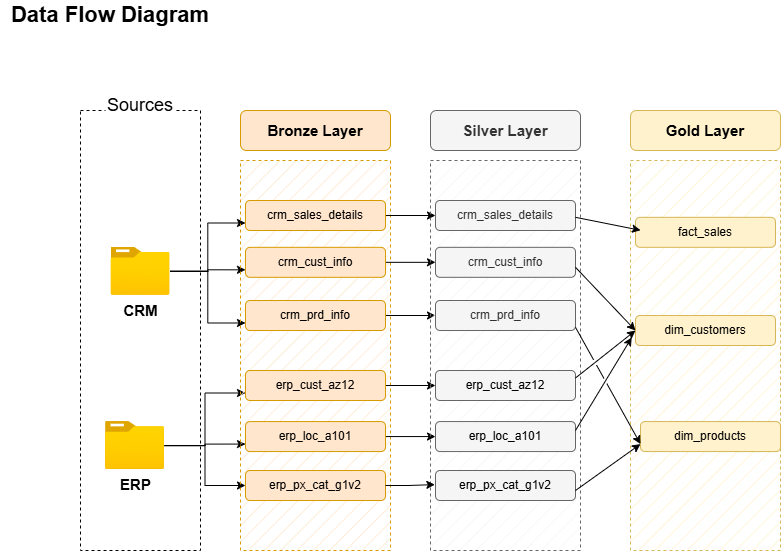

The diagram above was exported from draw.io. Its source (the exported page's mxGraphModel, read from the mxfile embedded in the PNG):
<mxGraphModel dx="1030" dy="659" grid="1" gridSize="10" guides="1" tooltips="1" connect="1" arrows="1" fold="1" page="1" pageScale="1" pageWidth="850" pageHeight="1100" math="0" shadow="0">
  <root>
    <mxCell id="0" />
    <mxCell id="1" parent="0" />
    <mxCell id="ms4kgAwWej8vaj1XIUG8-1" value="" style="rounded=0;whiteSpace=wrap;html=1;fillColor=none;dashed=1;" parent="1" vertex="1">
      <mxGeometry x="80" y="120" width="120" height="440" as="geometry" />
    </mxCell>
    <mxCell id="ms4kgAwWej8vaj1XIUG8-2" value="&lt;font&gt;Sources&lt;/font&gt;" style="rounded=0;whiteSpace=wrap;html=1;strokeColor=none;fontSize=18;" parent="1" vertex="1">
      <mxGeometry x="105" y="100" width="70" height="30" as="geometry" />
    </mxCell>
    <mxCell id="ms4kgAwWej8vaj1XIUG8-62" style="edgeStyle=orthogonalEdgeStyle;rounded=0;orthogonalLoop=1;jettySize=auto;html=1;entryX=0;entryY=0.75;entryDx=0;entryDy=0;" parent="1" source="ms4kgAwWej8vaj1XIUG8-4" target="ms4kgAwWej8vaj1XIUG8-8" edge="1">
      <mxGeometry relative="1" as="geometry" />
    </mxCell>
    <mxCell id="ms4kgAwWej8vaj1XIUG8-63" style="edgeStyle=orthogonalEdgeStyle;rounded=0;orthogonalLoop=1;jettySize=auto;html=1;entryX=0;entryY=0.75;entryDx=0;entryDy=0;" parent="1" source="ms4kgAwWej8vaj1XIUG8-4" target="ms4kgAwWej8vaj1XIUG8-9" edge="1">
      <mxGeometry relative="1" as="geometry" />
    </mxCell>
    <mxCell id="ms4kgAwWej8vaj1XIUG8-64" style="edgeStyle=orthogonalEdgeStyle;rounded=0;orthogonalLoop=1;jettySize=auto;html=1;entryX=0;entryY=0.75;entryDx=0;entryDy=0;" parent="1" source="ms4kgAwWej8vaj1XIUG8-4" target="ms4kgAwWej8vaj1XIUG8-10" edge="1">
      <mxGeometry relative="1" as="geometry" />
    </mxCell>
    <mxCell id="ms4kgAwWej8vaj1XIUG8-4" value="&lt;font style=&quot;font-size: 15px;&quot;&gt;CRM&lt;/font&gt;" style="image;aspect=fixed;html=1;points=[];align=center;fontSize=12;image=img/lib/azure2/general/Folder_Blank.svg;fontStyle=1" parent="1" vertex="1">
      <mxGeometry x="110.5" y="256.82" width="59" height="47.88" as="geometry" />
    </mxCell>
    <mxCell id="ms4kgAwWej8vaj1XIUG8-59" style="edgeStyle=orthogonalEdgeStyle;rounded=0;orthogonalLoop=1;jettySize=auto;html=1;entryX=0;entryY=0.75;entryDx=0;entryDy=0;" parent="1" source="ms4kgAwWej8vaj1XIUG8-5" target="ms4kgAwWej8vaj1XIUG8-48" edge="1">
      <mxGeometry relative="1" as="geometry" />
    </mxCell>
    <mxCell id="ms4kgAwWej8vaj1XIUG8-60" style="edgeStyle=orthogonalEdgeStyle;rounded=0;orthogonalLoop=1;jettySize=auto;html=1;entryX=0;entryY=0.75;entryDx=0;entryDy=0;" parent="1" source="ms4kgAwWej8vaj1XIUG8-5" target="ms4kgAwWej8vaj1XIUG8-49" edge="1">
      <mxGeometry relative="1" as="geometry" />
    </mxCell>
    <mxCell id="ms4kgAwWej8vaj1XIUG8-61" style="edgeStyle=orthogonalEdgeStyle;rounded=0;orthogonalLoop=1;jettySize=auto;html=1;entryX=0;entryY=0.5;entryDx=0;entryDy=0;" parent="1" source="ms4kgAwWej8vaj1XIUG8-5" target="ms4kgAwWej8vaj1XIUG8-50" edge="1">
      <mxGeometry relative="1" as="geometry" />
    </mxCell>
    <mxCell id="ms4kgAwWej8vaj1XIUG8-5" value="&lt;font style=&quot;font-size: 15px;&quot;&gt;ERP&lt;/font&gt;" style="image;aspect=fixed;html=1;points=[];align=center;fontSize=12;image=img/lib/azure2/general/Folder_Blank.svg;fontStyle=1" parent="1" vertex="1">
      <mxGeometry x="105" y="431.06" width="59" height="47.88" as="geometry" />
    </mxCell>
    <mxCell id="ms4kgAwWej8vaj1XIUG8-6" value="" style="rounded=0;whiteSpace=wrap;html=1;fillColor=#ffe6cc;dashed=1;strokeColor=#d79b00;fillStyle=hatch;" parent="1" vertex="1">
      <mxGeometry x="240" y="170" width="150" height="390" as="geometry" />
    </mxCell>
    <mxCell id="ms4kgAwWej8vaj1XIUG8-7" value="Bronze Layer" style="rounded=1;whiteSpace=wrap;html=1;fillColor=#ffe6cc;strokeColor=#d79b00;fontSize=15;fontStyle=1" parent="1" vertex="1">
      <mxGeometry x="240" y="120" width="150" height="40" as="geometry" />
    </mxCell>
    <mxCell id="Oejeot2KJCV2C311c9Be-9" style="edgeStyle=orthogonalEdgeStyle;rounded=0;orthogonalLoop=1;jettySize=auto;html=1;" parent="1" source="ms4kgAwWej8vaj1XIUG8-8" target="Oejeot2KJCV2C311c9Be-3" edge="1">
      <mxGeometry relative="1" as="geometry" />
    </mxCell>
    <mxCell id="ms4kgAwWej8vaj1XIUG8-8" value="crm_sales_details" style="rounded=1;whiteSpace=wrap;html=1;fillColor=#ffe6cc;strokeColor=#d79b00;fontSize=12;fontStyle=0" parent="1" vertex="1">
      <mxGeometry x="245" y="210" width="140" height="30" as="geometry" />
    </mxCell>
    <mxCell id="Oejeot2KJCV2C311c9Be-11" style="edgeStyle=orthogonalEdgeStyle;rounded=0;orthogonalLoop=1;jettySize=auto;html=1;" parent="1" source="ms4kgAwWej8vaj1XIUG8-9" target="Oejeot2KJCV2C311c9Be-4" edge="1">
      <mxGeometry relative="1" as="geometry" />
    </mxCell>
    <mxCell id="ms4kgAwWej8vaj1XIUG8-9" value="crm_cust_info" style="rounded=1;whiteSpace=wrap;html=1;fillColor=#ffe6cc;strokeColor=#d79b00;fontSize=12;fontStyle=0" parent="1" vertex="1">
      <mxGeometry x="245" y="256.82" width="140" height="30" as="geometry" />
    </mxCell>
    <mxCell id="Oejeot2KJCV2C311c9Be-12" style="edgeStyle=orthogonalEdgeStyle;rounded=0;orthogonalLoop=1;jettySize=auto;html=1;entryX=0;entryY=0.5;entryDx=0;entryDy=0;" parent="1" source="ms4kgAwWej8vaj1XIUG8-10" target="Oejeot2KJCV2C311c9Be-5" edge="1">
      <mxGeometry relative="1" as="geometry" />
    </mxCell>
    <mxCell id="ms4kgAwWej8vaj1XIUG8-10" value="crm_prd_info" style="rounded=1;whiteSpace=wrap;html=1;fillColor=#ffe6cc;strokeColor=#d79b00;fontSize=12;fontStyle=0" parent="1" vertex="1">
      <mxGeometry x="245" y="310" width="140" height="30" as="geometry" />
    </mxCell>
    <mxCell id="Oejeot2KJCV2C311c9Be-13" style="edgeStyle=orthogonalEdgeStyle;rounded=0;orthogonalLoop=1;jettySize=auto;html=1;entryX=0;entryY=0.5;entryDx=0;entryDy=0;" parent="1" source="ms4kgAwWej8vaj1XIUG8-48" target="Oejeot2KJCV2C311c9Be-6" edge="1">
      <mxGeometry relative="1" as="geometry" />
    </mxCell>
    <mxCell id="ms4kgAwWej8vaj1XIUG8-48" value="erp_cust_az12" style="rounded=1;whiteSpace=wrap;html=1;fillColor=#ffe6cc;strokeColor=#d79b00;fontSize=12;fontStyle=0" parent="1" vertex="1">
      <mxGeometry x="245" y="380" width="140" height="30" as="geometry" />
    </mxCell>
    <mxCell id="Oejeot2KJCV2C311c9Be-14" style="edgeStyle=orthogonalEdgeStyle;rounded=0;orthogonalLoop=1;jettySize=auto;html=1;entryX=0;entryY=0.5;entryDx=0;entryDy=0;" parent="1" source="ms4kgAwWej8vaj1XIUG8-49" target="Oejeot2KJCV2C311c9Be-7" edge="1">
      <mxGeometry relative="1" as="geometry" />
    </mxCell>
    <mxCell id="ms4kgAwWej8vaj1XIUG8-49" value="erp_loc_a101" style="rounded=1;whiteSpace=wrap;html=1;fillColor=#ffe6cc;strokeColor=#d79b00;fontSize=12;fontStyle=0" parent="1" vertex="1">
      <mxGeometry x="245" y="431.06" width="140" height="30" as="geometry" />
    </mxCell>
    <mxCell id="ms4kgAwWej8vaj1XIUG8-50" value="erp_px_cat_g1v2" style="rounded=1;whiteSpace=wrap;html=1;fillColor=#ffe6cc;strokeColor=#d79b00;fontSize=12;fontStyle=0" parent="1" vertex="1">
      <mxGeometry x="245" y="480" width="140" height="30" as="geometry" />
    </mxCell>
    <mxCell id="Oejeot2KJCV2C311c9Be-1" value="" style="rounded=0;whiteSpace=wrap;html=1;fillColor=#f5f5f5;dashed=1;strokeColor=#666666;fillStyle=hatch;fontColor=#333333;" parent="1" vertex="1">
      <mxGeometry x="430" y="170" width="150" height="390" as="geometry" />
    </mxCell>
    <mxCell id="Oejeot2KJCV2C311c9Be-2" value="Silver Layer" style="rounded=1;whiteSpace=wrap;html=1;fillColor=#f5f5f5;strokeColor=#666666;fontSize=15;fontStyle=1;fontColor=#333333;" parent="1" vertex="1">
      <mxGeometry x="430" y="120" width="150" height="40" as="geometry" />
    </mxCell>
    <mxCell id="Oejeot2KJCV2C311c9Be-3" value="crm_sales_details" style="rounded=1;whiteSpace=wrap;html=1;fillColor=#f5f5f5;strokeColor=#666666;fontSize=12;fontStyle=0;fontColor=#333333;" parent="1" vertex="1">
      <mxGeometry x="435" y="210" width="140" height="30" as="geometry" />
    </mxCell>
    <mxCell id="Oejeot2KJCV2C311c9Be-4" value="crm_cust_info" style="rounded=1;whiteSpace=wrap;html=1;fillColor=#f5f5f5;strokeColor=#666666;fontSize=12;fontStyle=0;fontColor=#333333;" parent="1" vertex="1">
      <mxGeometry x="435" y="256.82" width="140" height="30" as="geometry" />
    </mxCell>
    <mxCell id="Oejeot2KJCV2C311c9Be-5" value="crm_prd_info" style="rounded=1;whiteSpace=wrap;html=1;fillColor=#f5f5f5;strokeColor=#666666;fontSize=12;fontStyle=0;fontColor=#333333;" parent="1" vertex="1">
      <mxGeometry x="435" y="310" width="140" height="30" as="geometry" />
    </mxCell>
    <mxCell id="Oejeot2KJCV2C311c9Be-6" value="&lt;span style=&quot;color: rgb(0, 0, 0);&quot;&gt;erp_cust_az12&lt;/span&gt;" style="rounded=1;whiteSpace=wrap;html=1;fillColor=#f5f5f5;strokeColor=#666666;fontSize=12;fontStyle=0;fontColor=#333333;" parent="1" vertex="1">
      <mxGeometry x="435" y="380" width="140" height="30" as="geometry" />
    </mxCell>
    <mxCell id="Oejeot2KJCV2C311c9Be-7" value="&lt;span style=&quot;color: rgb(0, 0, 0);&quot;&gt;erp_loc_a101&lt;/span&gt;" style="rounded=1;whiteSpace=wrap;html=1;fillColor=#f5f5f5;strokeColor=#666666;fontSize=12;fontStyle=0;fontColor=#333333;" parent="1" vertex="1">
      <mxGeometry x="435" y="431.06" width="140" height="30" as="geometry" />
    </mxCell>
    <mxCell id="Oejeot2KJCV2C311c9Be-8" value="&lt;span style=&quot;color: rgb(0, 0, 0);&quot;&gt;erp_px_cat_g1v2&lt;/span&gt;" style="rounded=1;whiteSpace=wrap;html=1;fillColor=#f5f5f5;strokeColor=#666666;fontSize=12;fontStyle=0;fontColor=#333333;" parent="1" vertex="1">
      <mxGeometry x="435" y="480" width="140" height="30" as="geometry" />
    </mxCell>
    <mxCell id="Oejeot2KJCV2C311c9Be-15" style="edgeStyle=orthogonalEdgeStyle;rounded=0;orthogonalLoop=1;jettySize=auto;html=1;entryX=0.029;entryY=0.831;entryDx=0;entryDy=0;entryPerimeter=0;" parent="1" source="ms4kgAwWej8vaj1XIUG8-50" target="Oejeot2KJCV2C311c9Be-1" edge="1">
      <mxGeometry relative="1" as="geometry" />
    </mxCell>
    <mxCell id="nSqfBdrhqOEfbYa4cEPk-1" value="" style="rounded=0;whiteSpace=wrap;html=1;fillColor=#fff2cc;dashed=1;strokeColor=#d6b656;fillStyle=hatch;" vertex="1" parent="1">
      <mxGeometry x="630" y="170" width="150" height="390" as="geometry" />
    </mxCell>
    <mxCell id="nSqfBdrhqOEfbYa4cEPk-2" value="Gold Layer" style="rounded=1;whiteSpace=wrap;html=1;fillColor=#fff2cc;strokeColor=#d6b656;fontSize=15;fontStyle=1;" vertex="1" parent="1">
      <mxGeometry x="630" y="120" width="150" height="40" as="geometry" />
    </mxCell>
    <mxCell id="nSqfBdrhqOEfbYa4cEPk-3" value="fact_sales" style="rounded=1;whiteSpace=wrap;html=1;fillColor=#fff2cc;strokeColor=#d6b656;fontSize=12;fontStyle=0;" vertex="1" parent="1">
      <mxGeometry x="635" y="226.82" width="140" height="30" as="geometry" />
    </mxCell>
    <mxCell id="nSqfBdrhqOEfbYa4cEPk-4" value="dim_customers" style="rounded=1;whiteSpace=wrap;html=1;fillColor=#fff2cc;strokeColor=#d6b656;fontSize=12;fontStyle=0;" vertex="1" parent="1">
      <mxGeometry x="635" y="325" width="140" height="30" as="geometry" />
    </mxCell>
    <mxCell id="nSqfBdrhqOEfbYa4cEPk-5" value="dim_products" style="rounded=1;whiteSpace=wrap;html=1;fillColor=#fff2cc;strokeColor=#d6b656;fontSize=12;fontStyle=0;" vertex="1" parent="1">
      <mxGeometry x="640" y="431.06" width="140" height="30" as="geometry" />
    </mxCell>
    <mxCell id="nSqfBdrhqOEfbYa4cEPk-9" value="" style="endArrow=classic;html=1;rounded=0;entryX=0.036;entryY=0.433;entryDx=0;entryDy=0;entryPerimeter=0;jumpStyle=gap;" edge="1" parent="1" target="nSqfBdrhqOEfbYa4cEPk-3">
      <mxGeometry width="50" height="50" relative="1" as="geometry">
        <mxPoint x="575" y="226.82" as="sourcePoint" />
        <mxPoint x="630" y="250" as="targetPoint" />
      </mxGeometry>
    </mxCell>
    <mxCell id="nSqfBdrhqOEfbYa4cEPk-10" value="" style="endArrow=classic;html=1;rounded=0;jumpStyle=gap;" edge="1" parent="1">
      <mxGeometry width="50" height="50" relative="1" as="geometry">
        <mxPoint x="575" y="276.82" as="sourcePoint" />
        <mxPoint x="635" y="340" as="targetPoint" />
      </mxGeometry>
    </mxCell>
    <mxCell id="nSqfBdrhqOEfbYa4cEPk-11" value="" style="endArrow=classic;html=1;rounded=0;entryX=0;entryY=0.5;entryDx=0;entryDy=0;exitX=1;exitY=0.25;exitDx=0;exitDy=0;jumpStyle=gap;" edge="1" parent="1" source="Oejeot2KJCV2C311c9Be-6" target="nSqfBdrhqOEfbYa4cEPk-4">
      <mxGeometry width="50" height="50" relative="1" as="geometry">
        <mxPoint x="580" y="388" as="sourcePoint" />
        <mxPoint x="630" y="342.45" as="targetPoint" />
      </mxGeometry>
    </mxCell>
    <mxCell id="nSqfBdrhqOEfbYa4cEPk-12" value="" style="endArrow=classic;html=1;rounded=0;entryX=0.008;entryY=0.454;entryDx=0;entryDy=0;entryPerimeter=0;jumpStyle=gap;" edge="1" parent="1" target="nSqfBdrhqOEfbYa4cEPk-1">
      <mxGeometry width="50" height="50" relative="1" as="geometry">
        <mxPoint x="575" y="440" as="sourcePoint" />
        <mxPoint x="625" y="390" as="targetPoint" />
      </mxGeometry>
    </mxCell>
    <mxCell id="nSqfBdrhqOEfbYa4cEPk-13" value="" style="endArrow=classic;html=1;rounded=0;entryX=0;entryY=0.75;entryDx=0;entryDy=0;jumpStyle=gap;" edge="1" parent="1" target="nSqfBdrhqOEfbYa4cEPk-5">
      <mxGeometry width="50" height="50" relative="1" as="geometry">
        <mxPoint x="575" y="336.82" as="sourcePoint" />
        <mxPoint x="625" y="286.82" as="targetPoint" />
      </mxGeometry>
    </mxCell>
    <mxCell id="nSqfBdrhqOEfbYa4cEPk-14" value="" style="endArrow=classic;html=1;rounded=0;jumpStyle=gap;entryX=0;entryY=0.75;entryDx=0;entryDy=0;" edge="1" parent="1" target="nSqfBdrhqOEfbYa4cEPk-5">
      <mxGeometry width="50" height="50" relative="1" as="geometry">
        <mxPoint x="575" y="500" as="sourcePoint" />
        <mxPoint x="640" y="461" as="targetPoint" />
      </mxGeometry>
    </mxCell>
    <mxCell id="nSqfBdrhqOEfbYa4cEPk-15" value="Data Flow Diagram" style="text;html=1;align=center;verticalAlign=middle;whiteSpace=wrap;rounded=0;fontStyle=1;fontSize=22;" vertex="1" parent="1">
      <mxGeometry y="10" width="220" height="30" as="geometry" />
    </mxCell>
  </root>
</mxGraphModel>